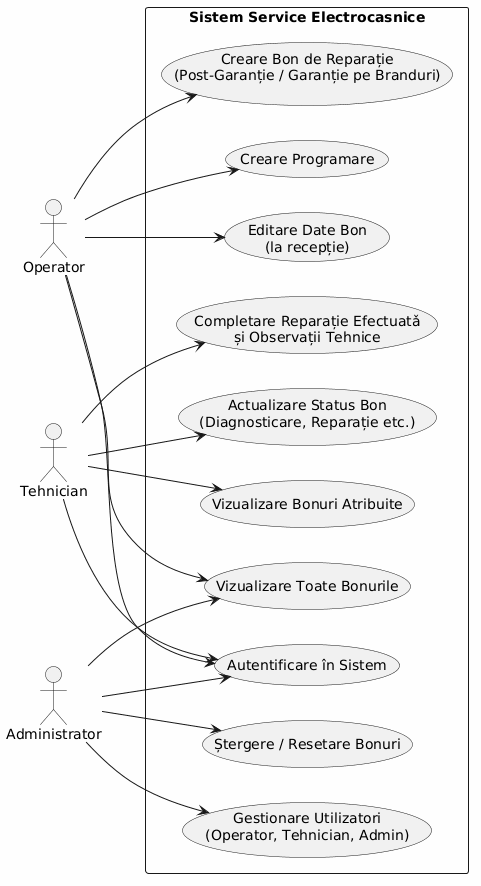

The diagram above was rendered by PlantUML. Its source (embedded in the PNG):
@startuml
left to right direction
skinparam packageStyle rectangle
skinparam backgroundColor #FEFEFE

' Actori
actor "Operator" as Operator
actor "Tehnician" as Tehnician
actor "Administrator" as Admin

rectangle "Sistem Service Electrocasnice" {
    
    ' Funcționalități comune / Autentificare
    usecase "Autentificare în Sistem" as UC_Login
    
    ' Funcționalități Operator
    usecase "Creare Programare" as UC_Prog
    usecase "Creare Bon de Reparație\n(Post-Garanție / Garanție pe Branduri)" as UC_CreateBon
    usecase "Editare Date Bon\n(la recepție)" as UC_EditBonOp
    usecase "Vizualizare Toate Bonurile" as UC_ViewAllBon
    
    ' Funcționalități Tehnician
    usecase "Vizualizare Bonuri Atribuite" as UC_ViewAssigned
    usecase "Actualizare Status Bon\n(Diagnosticare, Reparație etc.)" as UC_UpdateStatus
    usecase "Completare Reparație Efectuatǎ\nși Observații Tehnice" as UC_AddRepairDetails
    
    ' Funcționalități Admin (extinde tot ce e nevoie)
    usecase "Gestionare Utilizatori\n(Operator, Tehnician, Admin)" as UC_ManageUsers
    usecase "Ștergere / Resetare Bonuri" as UC_DeleteBon
}

' Relații Operator
Operator --> UC_Login
Operator --> UC_Prog
Operator --> UC_CreateBon
Operator --> UC_EditBonOp
Operator --> UC_ViewAllBon

' Relații Tehnician
Tehnician --> UC_Login
Tehnician --> UC_ViewAssigned
Tehnician --> UC_UpdateStatus
Tehnician --> UC_AddRepairDetails

' Relații Admin
Admin --> UC_Login
Admin --> UC_ViewAllBon
Admin --> UC_ManageUsers
Admin --> UC_DeleteBon
@enduml